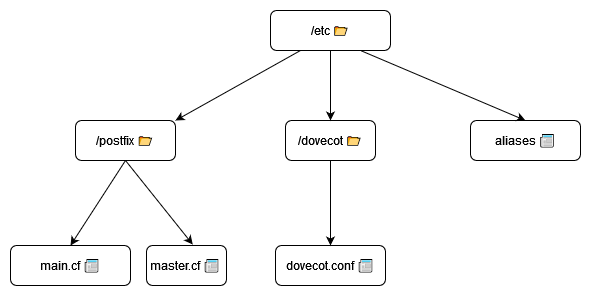

The diagram above was exported from draw.io. Its source (the exported page's mxGraphModel, read from the mxfile embedded in the PNG):
<mxGraphModel dx="894" dy="1548" grid="1" gridSize="10" guides="1" tooltips="1" connect="1" arrows="1" fold="1" page="1" pageScale="1" pageWidth="827" pageHeight="1169" math="0" shadow="0">
  <root>
    <mxCell id="0" />
    <mxCell id="1" parent="0" />
    <mxCell id="fEMglmvaYgZJgoLUdmLo-1" value="/postfix 📂" style="rounded=1;whiteSpace=wrap;html=1;" parent="1" vertex="1">
      <mxGeometry x="225" y="40" width="100" height="40" as="geometry" />
    </mxCell>
    <mxCell id="fEMglmvaYgZJgoLUdmLo-11" value="" style="rounded=1;whiteSpace=wrap;html=1;" parent="1" vertex="1">
      <mxGeometry x="296" y="165" width="80" height="40" as="geometry" />
    </mxCell>
    <mxCell id="fEMglmvaYgZJgoLUdmLo-12" value="master.cf 📰" style="text;html=1;strokeColor=none;fillColor=none;align=center;verticalAlign=middle;whiteSpace=wrap;rounded=0;" parent="1" vertex="1">
      <mxGeometry x="280" y="170" width="110" height="30" as="geometry" />
    </mxCell>
    <mxCell id="fEMglmvaYgZJgoLUdmLo-13" value="" style="rounded=1;whiteSpace=wrap;html=1;" parent="1" vertex="1">
      <mxGeometry x="160" y="165" width="120" height="40" as="geometry" />
    </mxCell>
    <mxCell id="fEMglmvaYgZJgoLUdmLo-14" value="main.cf 📰" style="text;html=1;strokeColor=none;fillColor=none;align=center;verticalAlign=middle;whiteSpace=wrap;rounded=0;" parent="1" vertex="1">
      <mxGeometry x="168" y="170" width="104" height="30" as="geometry" />
    </mxCell>
    <mxCell id="fEMglmvaYgZJgoLUdmLo-19" value="" style="endArrow=classic;html=1;rounded=0;exitX=0.5;exitY=1;exitDx=0;exitDy=0;entryX=0.578;entryY=-0.025;entryDx=0;entryDy=0;entryPerimeter=0;" parent="1" source="fEMglmvaYgZJgoLUdmLo-1" target="fEMglmvaYgZJgoLUdmLo-11" edge="1">
      <mxGeometry width="50" height="50" relative="1" as="geometry">
        <mxPoint x="365" y="230" as="sourcePoint" />
        <mxPoint x="415" y="180" as="targetPoint" />
      </mxGeometry>
    </mxCell>
    <mxCell id="fEMglmvaYgZJgoLUdmLo-20" value="" style="endArrow=classic;html=1;rounded=0;exitX=0.5;exitY=1;exitDx=0;exitDy=0;entryX=0.5;entryY=0;entryDx=0;entryDy=0;" parent="1" source="fEMglmvaYgZJgoLUdmLo-1" target="fEMglmvaYgZJgoLUdmLo-13" edge="1">
      <mxGeometry width="50" height="50" relative="1" as="geometry">
        <mxPoint x="365" y="230" as="sourcePoint" />
        <mxPoint x="305" y="150" as="targetPoint" />
      </mxGeometry>
    </mxCell>
    <mxCell id="aYArAAOl_SYfUCBb_Yae-1" value="/dovecot 📂" style="rounded=1;whiteSpace=wrap;html=1;" parent="1" vertex="1">
      <mxGeometry x="435" y="40" width="90" height="40" as="geometry" />
    </mxCell>
    <mxCell id="aYArAAOl_SYfUCBb_Yae-2" value="/etc 📂" style="rounded=1;whiteSpace=wrap;html=1;" parent="1" vertex="1">
      <mxGeometry x="420" y="-70" width="120" height="40" as="geometry" />
    </mxCell>
    <mxCell id="aYArAAOl_SYfUCBb_Yae-7" value="dovecot.conf 📰 " style="rounded=1;whiteSpace=wrap;html=1;" parent="1" vertex="1">
      <mxGeometry x="425" y="165" width="110" height="40" as="geometry" />
    </mxCell>
    <mxCell id="aYArAAOl_SYfUCBb_Yae-15" value="" style="endArrow=classic;html=1;rounded=0;exitX=0.25;exitY=1;exitDx=0;exitDy=0;entryX=1;entryY=0;entryDx=0;entryDy=0;" parent="1" source="aYArAAOl_SYfUCBb_Yae-2" target="fEMglmvaYgZJgoLUdmLo-1" edge="1">
      <mxGeometry width="50" height="50" relative="1" as="geometry">
        <mxPoint x="420" y="160" as="sourcePoint" />
        <mxPoint x="470" y="110" as="targetPoint" />
      </mxGeometry>
    </mxCell>
    <mxCell id="aYArAAOl_SYfUCBb_Yae-16" value="" style="endArrow=classic;html=1;rounded=0;exitX=0.5;exitY=1;exitDx=0;exitDy=0;entryX=0.5;entryY=0;entryDx=0;entryDy=0;" parent="1" source="aYArAAOl_SYfUCBb_Yae-2" target="aYArAAOl_SYfUCBb_Yae-1" edge="1">
      <mxGeometry width="50" height="50" relative="1" as="geometry">
        <mxPoint x="420" y="160" as="sourcePoint" />
        <mxPoint x="530" y="20" as="targetPoint" />
      </mxGeometry>
    </mxCell>
    <mxCell id="aYArAAOl_SYfUCBb_Yae-18" value="" style="endArrow=classic;html=1;rounded=0;exitX=0.5;exitY=1;exitDx=0;exitDy=0;entryX=0.5;entryY=0;entryDx=0;entryDy=0;" parent="1" source="aYArAAOl_SYfUCBb_Yae-1" target="aYArAAOl_SYfUCBb_Yae-7" edge="1">
      <mxGeometry width="50" height="50" relative="1" as="geometry">
        <mxPoint x="420" y="160" as="sourcePoint" />
        <mxPoint x="470" y="110" as="targetPoint" />
      </mxGeometry>
    </mxCell>
    <mxCell id="dqztcVTwGFY0hBvtEg4--2" value="aliases 📰 " style="rounded=1;whiteSpace=wrap;html=1;" vertex="1" parent="1">
      <mxGeometry x="620" y="40" width="110" height="40" as="geometry" />
    </mxCell>
    <mxCell id="dqztcVTwGFY0hBvtEg4--4" value="" style="endArrow=classic;html=1;rounded=0;exitX=0.75;exitY=1;exitDx=0;exitDy=0;entryX=0.5;entryY=0;entryDx=0;entryDy=0;" edge="1" parent="1" source="aYArAAOl_SYfUCBb_Yae-2" target="dqztcVTwGFY0hBvtEg4--2">
      <mxGeometry width="50" height="50" relative="1" as="geometry">
        <mxPoint x="400" y="140" as="sourcePoint" />
        <mxPoint x="450" y="90" as="targetPoint" />
      </mxGeometry>
    </mxCell>
  </root>
</mxGraphModel>